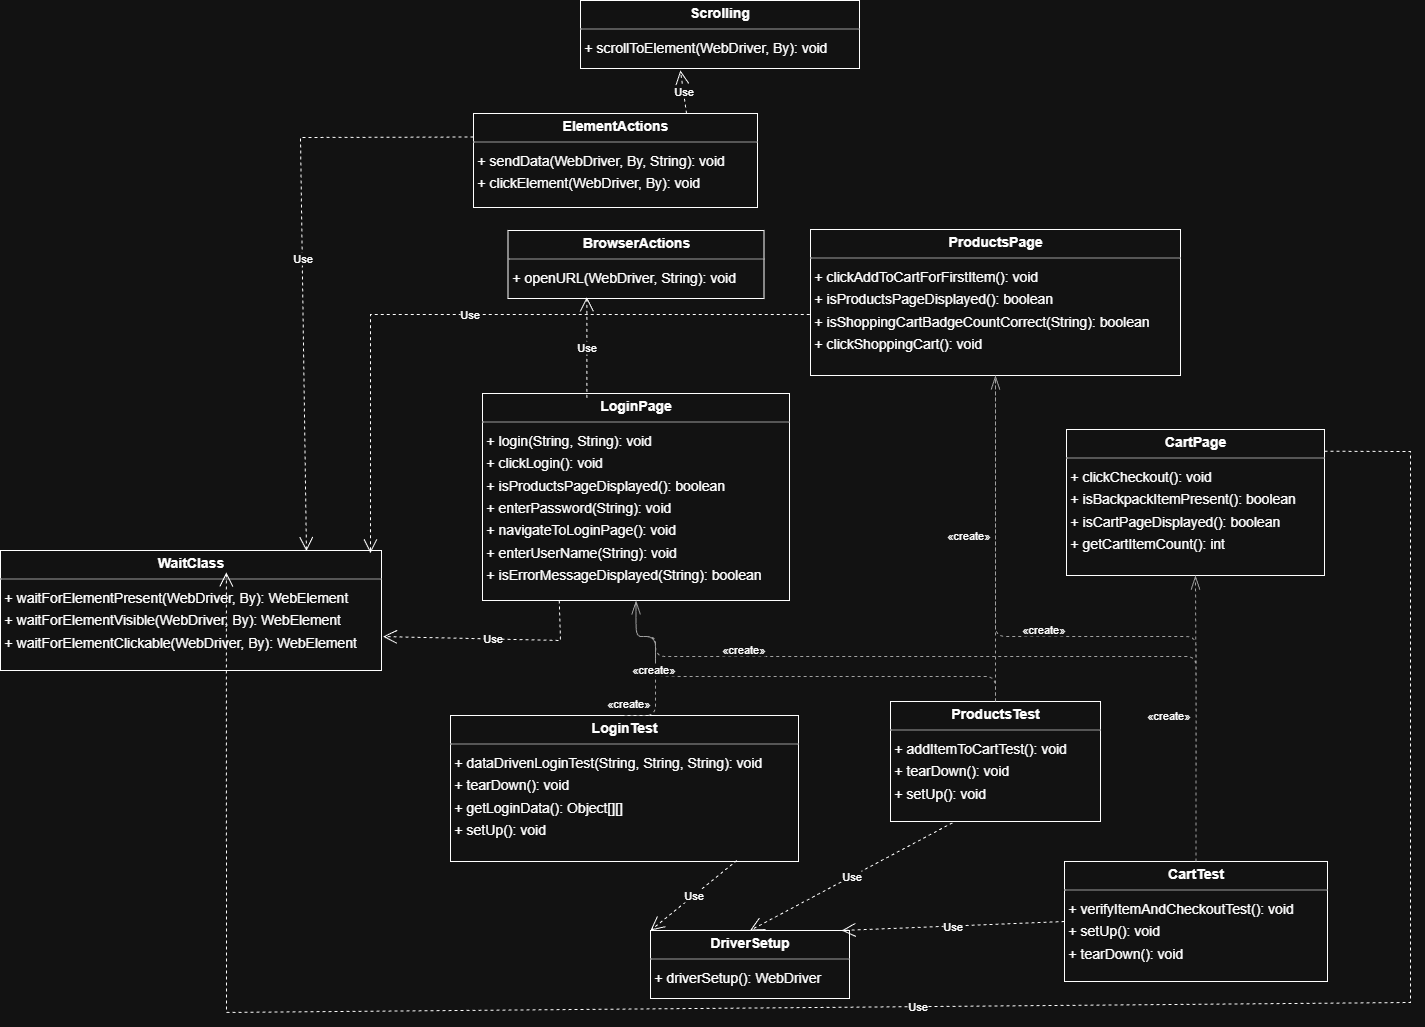

The diagram above was exported from draw.io. Its source (the exported page's mxGraphModel, read from the mxfile embedded in the PNG):
<mxGraphModel dx="2884" dy="1068" grid="1" gridSize="10" guides="1" tooltips="1" connect="1" arrows="1" fold="1" page="0" pageScale="1" pageWidth="1169" pageHeight="827" background="none" math="0" shadow="0">
  <root>
    <mxCell id="0" />
    <mxCell id="1" parent="0" />
    <mxCell id="node3" value="&lt;p style=&quot;margin:0px;margin-top:4px;text-align:center;&quot;&gt;&lt;b&gt;BrowserActions&lt;/b&gt;&lt;/p&gt;&lt;hr size=&quot;1&quot;/&gt;&lt;p style=&quot;margin:0 0 0 4px;line-height:1.6;&quot;&gt;+ openURL(WebDriver, String): void&lt;/p&gt;" style="verticalAlign=top;align=left;overflow=fill;fontSize=14;fontFamily=Helvetica;html=1;rounded=0;shadow=0;comic=0;labelBackgroundColor=none;strokeWidth=1;" parent="1" vertex="1">
      <mxGeometry x="-52.5" y="370" width="256" height="68" as="geometry" />
    </mxCell>
    <mxCell id="node1" value="&lt;p style=&quot;margin:0px;margin-top:4px;text-align:center;&quot;&gt;&lt;b&gt;CartPage&lt;/b&gt;&lt;/p&gt;&lt;hr size=&quot;1&quot;/&gt;&lt;p style=&quot;margin:0 0 0 4px;line-height:1.6;&quot;&gt;+ clickCheckout(): void&lt;br/&gt;+ isBackpackItemPresent(): boolean&lt;br/&gt;+ isCartPageDisplayed(): boolean&lt;br/&gt;+ getCartItemCount(): int&lt;/p&gt;" style="verticalAlign=top;align=left;overflow=fill;fontSize=14;fontFamily=Helvetica;html=1;rounded=0;shadow=0;comic=0;labelBackgroundColor=none;strokeWidth=1;" parent="1" vertex="1">
      <mxGeometry x="506" y="569" width="258" height="146" as="geometry" />
    </mxCell>
    <mxCell id="node0" value="&lt;p style=&quot;margin:0px;margin-top:4px;text-align:center;&quot;&gt;&lt;b&gt;CartTest&lt;/b&gt;&lt;/p&gt;&lt;hr size=&quot;1&quot;/&gt;&lt;p style=&quot;margin:0 0 0 4px;line-height:1.6;&quot;&gt;+ verifyItemAndCheckoutTest(): void&lt;br/&gt;+ setUp(): void&lt;br/&gt;+ tearDown(): void&lt;/p&gt;" style="verticalAlign=top;align=left;overflow=fill;fontSize=14;fontFamily=Helvetica;html=1;rounded=0;shadow=0;comic=0;labelBackgroundColor=none;strokeWidth=1;" parent="1" vertex="1">
      <mxGeometry x="504" y="1001" width="263" height="120" as="geometry" />
    </mxCell>
    <mxCell id="node6" value="&lt;p style=&quot;margin:0px;margin-top:4px;text-align:center;&quot;&gt;&lt;b&gt;DriverSetup&lt;/b&gt;&lt;/p&gt;&lt;hr size=&quot;1&quot;/&gt;&lt;p style=&quot;margin:0 0 0 4px;line-height:1.6;&quot;&gt;+ driverSetup(): WebDriver&lt;/p&gt;" style="verticalAlign=top;align=left;overflow=fill;fontSize=14;fontFamily=Helvetica;html=1;rounded=0;shadow=0;comic=0;labelBackgroundColor=none;strokeWidth=1;" parent="1" vertex="1">
      <mxGeometry x="90" y="1070" width="199" height="68" as="geometry" />
    </mxCell>
    <mxCell id="node9" value="&lt;p style=&quot;margin:0px;margin-top:4px;text-align:center;&quot;&gt;&lt;b&gt;ElementActions&lt;/b&gt;&lt;/p&gt;&lt;hr size=&quot;1&quot;/&gt;&lt;p style=&quot;margin:0 0 0 4px;line-height:1.6;&quot;&gt;+ sendData(WebDriver, By, String): void&lt;br/&gt;+ clickElement(WebDriver, By): void&lt;/p&gt;" style="verticalAlign=top;align=left;overflow=fill;fontSize=14;fontFamily=Helvetica;html=1;rounded=0;shadow=0;comic=0;labelBackgroundColor=none;strokeWidth=1;" parent="1" vertex="1">
      <mxGeometry x="-87" y="253" width="284" height="94" as="geometry" />
    </mxCell>
    <mxCell id="node10" value="&lt;p style=&quot;margin:0px;margin-top:4px;text-align:center;&quot;&gt;&lt;b&gt;LoginPage&lt;/b&gt;&lt;/p&gt;&lt;hr size=&quot;1&quot;/&gt;&lt;p style=&quot;margin:0 0 0 4px;line-height:1.6;&quot;&gt;+ login(String, String): void&lt;br/&gt;+ clickLogin(): void&lt;br/&gt;+ isProductsPageDisplayed(): boolean&lt;br/&gt;+ enterPassword(String): void&lt;br/&gt;+ navigateToLoginPage(): void&lt;br/&gt;+ enterUserName(String): void&lt;br/&gt;+ isErrorMessageDisplayed(String): boolean&lt;/p&gt;" style="verticalAlign=top;align=left;overflow=fill;fontSize=14;fontFamily=Helvetica;html=1;rounded=0;shadow=0;comic=0;labelBackgroundColor=none;strokeWidth=1;" parent="1" vertex="1">
      <mxGeometry x="-78" y="533" width="307" height="207" as="geometry" />
    </mxCell>
    <mxCell id="node2" value="&lt;p style=&quot;margin:0px;margin-top:4px;text-align:center;&quot;&gt;&lt;b&gt;LoginTest&lt;/b&gt;&lt;/p&gt;&lt;hr size=&quot;1&quot;/&gt;&lt;p style=&quot;margin:0 0 0 4px;line-height:1.6;&quot;&gt;+ dataDrivenLoginTest(String, String, String): void&lt;br/&gt;+ tearDown(): void&lt;br/&gt;+ getLoginData(): Object[][]&lt;br/&gt;+ setUp(): void&lt;/p&gt;" style="verticalAlign=top;align=left;overflow=fill;fontSize=14;fontFamily=Helvetica;html=1;rounded=0;shadow=0;comic=0;labelBackgroundColor=none;strokeWidth=1;" parent="1" vertex="1">
      <mxGeometry x="-110" y="855" width="348" height="146" as="geometry" />
    </mxCell>
    <mxCell id="node5" value="&lt;p style=&quot;margin:0px;margin-top:4px;text-align:center;&quot;&gt;&lt;b&gt;ProductsPage&lt;/b&gt;&lt;/p&gt;&lt;hr size=&quot;1&quot;/&gt;&lt;p style=&quot;margin:0 0 0 4px;line-height:1.6;&quot;&gt;+ clickAddToCartForFirstItem(): void&lt;br/&gt;+ isProductsPageDisplayed(): boolean&lt;br/&gt;+ isShoppingCartBadgeCountCorrect(String): boolean&lt;br/&gt;+ clickShoppingCart(): void&lt;/p&gt;" style="verticalAlign=top;align=left;overflow=fill;fontSize=14;fontFamily=Helvetica;html=1;rounded=0;shadow=0;comic=0;labelBackgroundColor=none;strokeWidth=1;" parent="1" vertex="1">
      <mxGeometry x="250" y="369" width="370" height="146" as="geometry" />
    </mxCell>
    <mxCell id="node7" value="&lt;p style=&quot;margin:0px;margin-top:4px;text-align:center;&quot;&gt;&lt;b&gt;ProductsTest&lt;/b&gt;&lt;/p&gt;&lt;hr size=&quot;1&quot;/&gt;&lt;p style=&quot;margin:0 0 0 4px;line-height:1.6;&quot;&gt;+ addItemToCartTest(): void&lt;br/&gt;+ tearDown(): void&lt;br/&gt;+ setUp(): void&lt;/p&gt;" style="verticalAlign=top;align=left;overflow=fill;fontSize=14;fontFamily=Helvetica;html=1;rounded=0;shadow=0;comic=0;labelBackgroundColor=none;strokeWidth=1;" parent="1" vertex="1">
      <mxGeometry x="330" y="841" width="210" height="120" as="geometry" />
    </mxCell>
    <mxCell id="node4" value="&lt;p style=&quot;margin:0px;margin-top:4px;text-align:center;&quot;&gt;&lt;b&gt;Scrolling&lt;/b&gt;&lt;/p&gt;&lt;hr size=&quot;1&quot;/&gt;&lt;p style=&quot;margin:0 0 0 4px;line-height:1.6;&quot;&gt;+ scrollToElement(WebDriver, By): void&lt;/p&gt;" style="verticalAlign=top;align=left;overflow=fill;fontSize=14;fontFamily=Helvetica;html=1;rounded=0;shadow=0;comic=0;labelBackgroundColor=none;strokeWidth=1;" parent="1" vertex="1">
      <mxGeometry x="20" y="140" width="279" height="68" as="geometry" />
    </mxCell>
    <mxCell id="node8" value="&lt;p style=&quot;margin:0px;margin-top:4px;text-align:center;&quot;&gt;&lt;b&gt;WaitClass&lt;/b&gt;&lt;/p&gt;&lt;hr size=&quot;1&quot;/&gt;&lt;p style=&quot;margin:0 0 0 4px;line-height:1.6;&quot;&gt;+ waitForElementPresent(WebDriver, By): WebElement&lt;br/&gt;+ waitForElementVisible(WebDriver, By): WebElement&lt;br/&gt;+ waitForElementClickable(WebDriver, By): WebElement&lt;/p&gt;" style="verticalAlign=top;align=left;overflow=fill;fontSize=14;fontFamily=Helvetica;html=1;rounded=0;shadow=0;comic=0;labelBackgroundColor=none;strokeWidth=1;" parent="1" vertex="1">
      <mxGeometry x="-560" y="690" width="381" height="120" as="geometry" />
    </mxCell>
    <mxCell id="edge5" value="" style="html=1;rounded=1;edgeStyle=orthogonalEdgeStyle;dashed=1;startArrow=none;endArrow=openThin;endSize=12;strokeColor=#595959;exitX=0.500;exitY=0.000;exitDx=0;exitDy=0;entryX=0.500;entryY=1.000;entryDx=0;entryDy=0;" parent="1" source="node0" target="node1" edge="1">
      <mxGeometry width="50" height="50" relative="1" as="geometry">
        <Array as="points" />
      </mxGeometry>
    </mxCell>
    <mxCell id="label32" value="«create»" style="edgeLabel;resizable=0;html=1;align=left;verticalAlign=top;strokeColor=default;" parent="edge5" vertex="1" connectable="0">
      <mxGeometry x="585" y="842" as="geometry" />
    </mxCell>
    <mxCell id="edge2" value="" style="html=1;rounded=1;edgeStyle=orthogonalEdgeStyle;dashed=1;startArrow=none;endArrow=openThin;endSize=12;strokeColor=#595959;exitX=0.500;exitY=0.000;exitDx=0;exitDy=0;entryX=0.500;entryY=1.000;entryDx=0;entryDy=0;" parent="1" source="node0" target="node10" edge="1">
      <mxGeometry width="50" height="50" relative="1" as="geometry">
        <Array as="points">
          <mxPoint x="635" y="796" />
          <mxPoint x="95" y="796" />
          <mxPoint x="95" y="776" />
          <mxPoint x="75" y="776" />
        </Array>
      </mxGeometry>
    </mxCell>
    <mxCell id="label14" value="«create»" style="edgeLabel;resizable=0;html=1;align=left;verticalAlign=top;strokeColor=default;" parent="edge2" vertex="1" connectable="0">
      <mxGeometry x="160" y="776" as="geometry" />
    </mxCell>
    <mxCell id="edge4" value="" style="html=1;rounded=1;edgeStyle=orthogonalEdgeStyle;dashed=1;startArrow=none;endArrow=openThin;endSize=12;strokeColor=#595959;exitX=0.500;exitY=0.000;exitDx=0;exitDy=0;entryX=0.500;entryY=1.000;entryDx=0;entryDy=0;" parent="1" source="node0" target="node5" edge="1">
      <mxGeometry width="50" height="50" relative="1" as="geometry">
        <Array as="points">
          <mxPoint x="635" y="776" />
          <mxPoint x="435" y="776" />
        </Array>
      </mxGeometry>
    </mxCell>
    <mxCell id="label26" value="«create»" style="edgeLabel;resizable=0;html=1;align=left;verticalAlign=top;strokeColor=default;" parent="edge4" vertex="1" connectable="0">
      <mxGeometry x="460" y="756" as="geometry" />
    </mxCell>
    <mxCell id="edge1" value="" style="html=1;rounded=1;edgeStyle=orthogonalEdgeStyle;dashed=1;startArrow=none;endArrow=openThin;endSize=12;strokeColor=#595959;exitX=0.500;exitY=0.000;exitDx=0;exitDy=0;entryX=0.500;entryY=1.000;entryDx=0;entryDy=0;" parent="1" source="node2" target="node10" edge="1">
      <mxGeometry width="50" height="50" relative="1" as="geometry">
        <Array as="points">
          <mxPoint x="95" y="776" />
          <mxPoint x="75" y="776" />
        </Array>
      </mxGeometry>
    </mxCell>
    <mxCell id="label8" value="«create»" style="edgeLabel;resizable=0;html=1;align=left;verticalAlign=top;strokeColor=default;" parent="edge1" vertex="1" connectable="0">
      <mxGeometry x="45" y="830" as="geometry" />
    </mxCell>
    <mxCell id="edge0" value="" style="html=1;rounded=1;edgeStyle=orthogonalEdgeStyle;dashed=1;startArrow=none;endArrow=openThin;endSize=12;strokeColor=#595959;exitX=0.500;exitY=0.000;exitDx=0;exitDy=0;entryX=0.500;entryY=1.000;entryDx=0;entryDy=0;" parent="1" source="node7" target="node10" edge="1">
      <mxGeometry width="50" height="50" relative="1" as="geometry">
        <Array as="points">
          <mxPoint x="435" y="816" />
          <mxPoint x="95" y="816" />
          <mxPoint x="95" y="776" />
          <mxPoint x="75" y="776" />
        </Array>
      </mxGeometry>
    </mxCell>
    <mxCell id="label2" value="«create»" style="edgeLabel;resizable=0;html=1;align=left;verticalAlign=top;strokeColor=default;" parent="edge0" vertex="1" connectable="0">
      <mxGeometry x="70" y="796" as="geometry" />
    </mxCell>
    <mxCell id="edge3" value="" style="html=1;rounded=1;edgeStyle=orthogonalEdgeStyle;dashed=1;startArrow=none;endArrow=openThin;endSize=12;strokeColor=#595959;exitX=0.500;exitY=0.000;exitDx=0;exitDy=0;entryX=0.500;entryY=1.000;entryDx=0;entryDy=0;" parent="1" source="node7" target="node5" edge="1">
      <mxGeometry width="50" height="50" relative="1" as="geometry">
        <Array as="points" />
      </mxGeometry>
    </mxCell>
    <mxCell id="label20" value="«create»" style="edgeLabel;resizable=0;html=1;align=left;verticalAlign=top;strokeColor=default;" parent="edge3" vertex="1" connectable="0">
      <mxGeometry x="385" y="662" as="geometry" />
    </mxCell>
    <mxCell id="LF25AUJCSPlXmNSmUYUq-5" value="Use" style="endArrow=open;endSize=12;dashed=1;html=1;rounded=0;entryX=0.358;entryY=1.029;entryDx=0;entryDy=0;entryPerimeter=0;exitX=0.75;exitY=0;exitDx=0;exitDy=0;" edge="1" parent="1" source="node9" target="node4">
      <mxGeometry width="160" relative="1" as="geometry">
        <mxPoint x="50" y="200" as="sourcePoint" />
        <mxPoint x="210" y="200" as="targetPoint" />
      </mxGeometry>
    </mxCell>
    <mxCell id="LF25AUJCSPlXmNSmUYUq-6" value="Use" style="endArrow=open;endSize=12;dashed=1;html=1;rounded=0;entryX=0.803;entryY=0.005;entryDx=0;entryDy=0;entryPerimeter=0;exitX=0;exitY=0.25;exitDx=0;exitDy=0;" edge="1" parent="1" source="node9" target="node8">
      <mxGeometry width="160" relative="1" as="geometry">
        <mxPoint x="-100" y="280" as="sourcePoint" />
        <mxPoint x="-330" y="280" as="targetPoint" />
        <Array as="points">
          <mxPoint x="-260" y="277" />
        </Array>
      </mxGeometry>
    </mxCell>
    <mxCell id="LF25AUJCSPlXmNSmUYUq-7" value="Use" style="endArrow=open;endSize=12;dashed=1;html=1;rounded=0;exitX=-0.002;exitY=0.582;exitDx=0;exitDy=0;exitPerimeter=0;entryX=0.971;entryY=0.023;entryDx=0;entryDy=0;entryPerimeter=0;" edge="1" parent="1" source="node5" target="node8">
      <mxGeometry width="160" relative="1" as="geometry">
        <mxPoint x="-60" y="450" as="sourcePoint" />
        <mxPoint x="-230" y="454" as="targetPoint" />
        <Array as="points">
          <mxPoint x="-190" y="454" />
        </Array>
      </mxGeometry>
    </mxCell>
    <mxCell id="LF25AUJCSPlXmNSmUYUq-8" value="Use" style="endArrow=open;endSize=12;dashed=1;html=1;rounded=0;exitX=0.25;exitY=1;exitDx=0;exitDy=0;entryX=1.004;entryY=0.717;entryDx=0;entryDy=0;entryPerimeter=0;" edge="1" parent="1" source="node10" target="node8">
      <mxGeometry width="160" relative="1" as="geometry">
        <mxPoint x="-160" y="780" as="sourcePoint" />
        <mxPoint y="850" as="targetPoint" />
        <Array as="points">
          <mxPoint y="780" />
        </Array>
      </mxGeometry>
    </mxCell>
    <mxCell id="LF25AUJCSPlXmNSmUYUq-9" value="Use" style="endArrow=open;endSize=12;dashed=1;html=1;rounded=0;exitX=1;exitY=0.149;exitDx=0;exitDy=0;exitPerimeter=0;entryX=0.577;entryY=1;entryDx=0;entryDy=0;entryPerimeter=0;" edge="1" parent="1" source="node1">
      <mxGeometry width="160" relative="1" as="geometry">
        <mxPoint x="765.098" y="559.9999999999998" as="sourcePoint" />
        <mxPoint x="-334.163" y="711.94" as="targetPoint" />
        <Array as="points">
          <mxPoint x="850" y="591" />
          <mxPoint x="850" y="860" />
          <mxPoint x="850" y="1142" />
          <mxPoint x="-334" y="1151.94" />
        </Array>
      </mxGeometry>
    </mxCell>
    <mxCell id="LF25AUJCSPlXmNSmUYUq-10" value="Use" style="endArrow=open;endSize=12;dashed=1;html=1;rounded=0;exitX=0;exitY=0.5;exitDx=0;exitDy=0;entryX=0.96;entryY=0;entryDx=0;entryDy=0;entryPerimeter=0;" edge="1" parent="1" source="node0" target="node6">
      <mxGeometry width="160" relative="1" as="geometry">
        <mxPoint x="555" y="1210" as="sourcePoint" />
        <mxPoint x="715" y="1210" as="targetPoint" />
      </mxGeometry>
    </mxCell>
    <mxCell id="LF25AUJCSPlXmNSmUYUq-11" value="Use" style="endArrow=open;endSize=12;dashed=1;html=1;rounded=0;exitX=0.295;exitY=1.011;exitDx=0;exitDy=0;exitPerimeter=0;entryX=0.5;entryY=0;entryDx=0;entryDy=0;" edge="1" parent="1" source="node7" target="node6">
      <mxGeometry width="160" relative="1" as="geometry">
        <mxPoint x="230" y="1110" as="sourcePoint" />
        <mxPoint x="390" y="1110" as="targetPoint" />
      </mxGeometry>
    </mxCell>
    <mxCell id="LF25AUJCSPlXmNSmUYUq-12" value="Use" style="endArrow=open;endSize=12;dashed=1;html=1;rounded=0;exitX=0.823;exitY=0.993;exitDx=0;exitDy=0;exitPerimeter=0;entryX=0;entryY=0;entryDx=0;entryDy=0;" edge="1" parent="1" source="node2" target="node6">
      <mxGeometry width="160" relative="1" as="geometry">
        <mxPoint x="180" y="1010" as="sourcePoint" />
        <mxPoint x="187" y="1358" as="targetPoint" />
      </mxGeometry>
    </mxCell>
    <mxCell id="LF25AUJCSPlXmNSmUYUq-13" value="Use" style="endArrow=open;endSize=12;dashed=1;html=1;rounded=0;entryX=0.308;entryY=0.981;entryDx=0;entryDy=0;entryPerimeter=0;exitX=0.34;exitY=0.021;exitDx=0;exitDy=0;exitPerimeter=0;" edge="1" parent="1" source="node10" target="node3">
      <mxGeometry width="160" relative="1" as="geometry">
        <mxPoint x="-16" y="500" as="sourcePoint" />
        <mxPoint x="144" y="500" as="targetPoint" />
      </mxGeometry>
    </mxCell>
  </root>
</mxGraphModel>